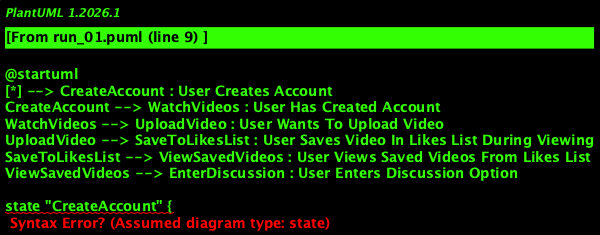

The diagram above was rendered by PlantUML. Its source (embedded in the PNG):
@startuml
[*] --> CreateAccount : User Creates Account
CreateAccount --> WatchVideos : User Has Created Account
WatchVideos --> UploadVideo : User Wants To Upload Video
UploadVideo --> SaveToLikesList : User Saves Video In Likes List During Viewing
SaveToLikesList --> ViewSavedVideos : User Views Saved Videos From Likes List
ViewSavedVideos --> EnterDiscussion : User Enters Discussion Option

state "CreateAccount" {
  [*] --> CreateAccount : User Creates Account
}

state "WatchVideos" {
  CreateAccount --> WatchVideos : User Has Created Account
}

state "UploadVideo" {
  WatchVideos --> UploadVideo : User Wants To Upload Video
}

state "SaveToLikesList" {
  UploadVideo --> SaveToLikesList : User Saves Video In Likes List During Viewing
}

state "ViewSavedVideos" {
  SaveToLikesList --> ViewSavedVideos : User Views Saved Videos From Likes List
}

state "EnterDiscussion" {
  ViewSavedVideos --> EnterDiscussion : User Enters Discussion Option
}

@enduml